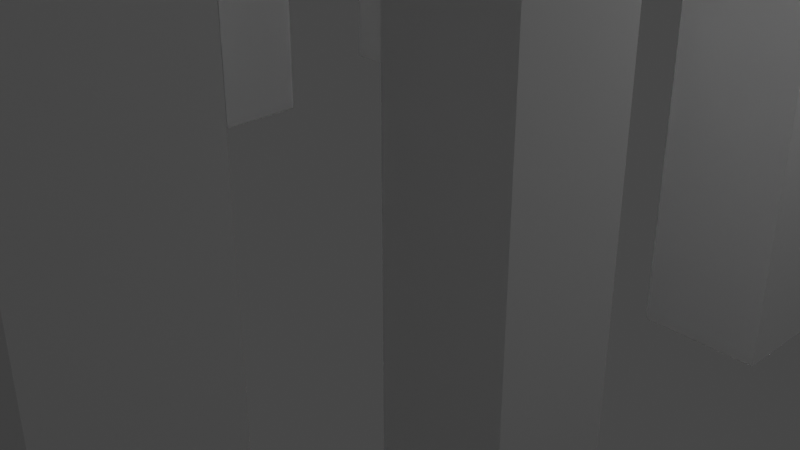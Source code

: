 # Source: Noodlemaster.blend  (saved by Blender 2.91.10; exported with 4.5.12 LTS)
import bpy
from mathutils import Matrix  # noqa: F401  (used for matrix-valued properties, if any)

bpy.ops.wm.read_factory_settings(use_empty=True)
scene = bpy.context.scene
scene.name = 'Scene'

# ---- collections
col_collection = bpy.data.collections.new('Collection'); scene.collection.children.link(col_collection)

# ---- world
world_world = bpy.data.worlds.new('World'); scene.world = world_world
world_world.use_nodes = True; world_world.node_tree.nodes.clear()
_N = world_world.node_tree.nodes; _L = world_world.node_tree.links
n0 = _N.new('ShaderNodeOutputWorld'); n0.name = 'World Output'; n0.location = (300, 300)
n1 = _N.new('ShaderNodeBackground'); n1.name = 'Background'; n1.location = (10, 300)
n1.inputs[0].default_value = (0.05088, 0.05088, 0.05088, 1.0)
_L.new(n1.outputs[0], n0.inputs[0])
n0.is_active_output = True
world_world.color = (0.05088, 0.05088, 0.05088)
world_world.use_sun_shadow = False
world_world.sun_shadow_jitter_overblur = 0.0

# ---- cameras
cam_camera = bpy.data.cameras.new('Camera')
cam_camera.clip_end = 100.0
cam_camera.ortho_scale = 7.314

# ---- lights
light_light = bpy.data.lights.new('Light', 'POINT')
light_light.transmission_factor = 0.0
light_light.energy = 1000.0
light_light.shadow_soft_size = 0.1
light_light.shadow_maximum_resolution = 0.006
light_light.use_absolute_resolution = True

# ---- meshes
me_w_rfel = bpy.data.meshes.new('Würfel')
me_w_rfel.from_pydata([(0.0, -8.0, 0.0), (0.0, -8.0, 7.0), (0.0, 2.0, 0.0), (0.0, 2.0, 7.0), (11.0, -8.0, 0.0), (11.0, -8.0, 7.0), (11.0, 2.0, 0.0), (11.0, 2.0, 7.0)], [], [(0, 1, 3, 2), (2, 3, 7, 6), (6, 7, 5, 4), (4, 5, 1, 0), (2, 6, 4, 0), (7, 3, 1, 5)])
_uv = me_w_rfel.uv_layers.new(name='UV-Map')
_uv.uv.foreach_set('vector', [0.3281, 0.7188, 0.3281, 0.8281, 0.1719, 0.8281, 0.1719, 0.7188, 0.1719, 0.7188, 0.1719, 0.8281, 0.0, 0.8281, 0.0, 0.7188, 0.6562, 0.7188, 0.6562, 0.8281, 0.5, 0.8281, 0.5, 0.7188, 0.5, 0.7188, 0.5, 0.8281, 0.3281, 0.8281, 0.3281, 0.7188, 0.3281, 0.8281, 0.3281, 1.0, 0.4844, 1.0, 0.4844, 0.8281, 0.1719, 1.0, 0.1719, 0.8281, 0.3281, 0.8281, 0.3281, 1.0])
me_w_rfel.use_remesh_fix_poles = True
me_w_rfel.use_remesh_preserve_attributes = False
me_w_rfel.use_mirror_vertex_groups = False
me_w_rfel.update()
me_w_rfel_001 = bpy.data.meshes.new('Würfel.001')
me_w_rfel_001.from_pydata([(2.0, -6.0, 0.0), (2.0, -6.0, 5.0), (2.0, 0.0, 0.0), (2.0, 0.0, 5.0), (8.0, -6.0, 0.0), (8.0, -6.0, 5.0), (8.0, 0.0, 0.0), (8.0, 0.0, 5.0)], [], [(0, 1, 3, 2), (2, 3, 7, 6), (6, 7, 5, 4), (4, 5, 1, 0), (2, 6, 4, 0), (7, 3, 1, 5)])
_uv = me_w_rfel_001.uv_layers.new(name='UV-Map')
_uv.uv.foreach_set('vector', [0.6719, 0.8281, 0.6719, 0.9062, 0.5781, 0.9062, 0.5781, 0.8281, 0.5781, 0.8281, 0.5781, 0.9062, 0.4844, 0.9062, 0.4844, 0.8281, 0.8594, 0.8281, 0.8594, 0.9062, 0.7656, 0.9062, 0.7656, 0.8281, 0.7656, 0.8281, 0.7656, 0.9062, 0.6719, 0.9062, 0.6719, 0.8281, 0.6719, 0.9062, 0.6719, 1.0, 0.7656, 1.0, 0.7656, 0.9062, 0.5781, 1.0, 0.5781, 0.9062, 0.6719, 0.9062, 0.6719, 1.0])
me_w_rfel_001.use_remesh_fix_poles = True
me_w_rfel_001.use_remesh_preserve_attributes = False
me_w_rfel_001.use_mirror_vertex_groups = False
me_w_rfel_001.update()
me_w_rfel_002 = bpy.data.meshes.new('Würfel.002')
me_w_rfel_002.from_pydata([(-4.0, 1.0, 1.0), (-4.0, 1.0, 4.0), (-4.0, 4.0, 1.0), (-4.0, 4.0, 4.0), (1.0, 1.0, 1.0), (1.0, 1.0, 4.0), (1.0, 4.0, 1.0), (1.0, 4.0, 4.0)], [], [(0, 1, 3, 2), (2, 3, 7, 6), (6, 7, 5, 4), (4, 5, 1, 0), (2, 6, 4, 0), (7, 3, 1, 5)])
_uv = me_w_rfel_002.uv_layers.new(name='UV-Map')
_uv.uv.foreach_set('vector', [0.625, 0.5938, 0.625, 0.6406, 0.5781, 0.6406, 0.5781, 0.5938, 0.5781, 0.5938, 0.5781, 0.6406, 0.5, 0.6406, 0.5, 0.5938, 0.75, 0.5938, 0.75, 0.6406, 0.7031, 0.6406, 0.7031, 0.5938, 0.7031, 0.5938, 0.7031, 0.6406, 0.625, 0.6406, 0.625, 0.5938, 0.625, 0.6406, 0.625, 0.7188, 0.6719, 0.7188, 0.6719, 0.6406, 0.5781, 0.7188, 0.5781, 0.6406, 0.625, 0.6406, 0.625, 0.7188])
me_w_rfel_002.use_remesh_fix_poles = True
me_w_rfel_002.use_remesh_preserve_attributes = False
me_w_rfel_002.use_mirror_vertex_groups = False
me_w_rfel_002.update()
me_w_rfel_003 = bpy.data.meshes.new('Würfel.003')
me_w_rfel_003.from_pydata([(-4.0, -1.0, 1.0), (-4.0, -1.0, 4.0), (-4.0, 2.0, 1.0), (-4.0, 2.0, 4.0), (1.0, -1.0, 1.0), (1.0, -1.0, 4.0), (1.0, 2.0, 1.0), (1.0, 2.0, 4.0)], [], [(0, 1, 3, 2), (2, 3, 7, 6), (6, 7, 5, 4), (4, 5, 1, 0), (2, 6, 4, 0), (7, 3, 1, 5)])
_uv = me_w_rfel_003.uv_layers.new(name='UV-Map')
_uv.uv.foreach_set('vector', [0.3125, 0.5938, 0.3125, 0.6406, 0.2656, 0.6406, 0.2656, 0.5938, 0.2656, 0.5938, 0.2656, 0.6406, 0.1875, 0.6406, 0.1875, 0.5938, 0.4375, 0.5938, 0.4375, 0.6406, 0.3906, 0.6406, 0.3906, 0.5938, 0.3906, 0.5938, 0.3906, 0.6406, 0.3125, 0.6406, 0.3125, 0.5938, 0.3125, 0.6406, 0.3125, 0.7188, 0.3594, 0.7188, 0.3594, 0.6406, 0.2656, 0.7188, 0.2656, 0.6406, 0.3125, 0.6406, 0.3125, 0.7188])
me_w_rfel_003.use_remesh_fix_poles = True
me_w_rfel_003.use_remesh_preserve_attributes = False
me_w_rfel_003.use_mirror_vertex_groups = False
me_w_rfel_003.update()
me_w_rfel_004 = bpy.data.meshes.new('Würfel.004')
me_w_rfel_004.from_pydata([(-1.0, -2.0, -3.0), (-1.0, -2.0, 2.0), (-1.0, 2.0, -3.0), (-1.0, 2.0, 2.0), (2.0, -2.0, -3.0), (2.0, -2.0, 2.0), (2.0, 2.0, -3.0), (2.0, 2.0, 2.0)], [], [(0, 1, 3, 2), (2, 3, 7, 6), (6, 7, 5, 4), (4, 5, 1, 0), (2, 6, 4, 0), (7, 3, 1, 5)])
_uv = me_w_rfel_004.uv_layers.new(name='UV-Map')
_uv.uv.foreach_set('vector', [0.1094, 0.3594, 0.1094, 0.4375, 0.04688, 0.4375, 0.04688, 0.3594, 0.04688, 0.3594, 0.04688, 0.4375, 0.0, 0.4375, 0.0, 0.3594, 0.2188, 0.3594, 0.2188, 0.4375, 0.1562, 0.4375, 0.1562, 0.3594, 0.1562, 0.3594, 0.1562, 0.4375, 0.1094, 0.4375, 0.1094, 0.3594, 0.1094, 0.4375, 0.1094, 0.4844, 0.1719, 0.4844, 0.1719, 0.4375, 0.04688, 0.4844, 0.04688, 0.4375, 0.1094, 0.4375, 0.1094, 0.4844])
me_w_rfel_004.use_remesh_fix_poles = True
me_w_rfel_004.use_remesh_preserve_attributes = False
me_w_rfel_004.use_mirror_vertex_groups = False
me_w_rfel_004.update()
me_w_rfel_005 = bpy.data.meshes.new('Würfel.005')
me_w_rfel_005.from_pydata([(-3.0, -1.0, -2.0), (-3.0, -1.0, 5.0), (-3.0, 1.0, -2.0), (-3.0, 1.0, 5.0), (5.0, -1.0, -2.0), (5.0, -1.0, 5.0), (5.0, 1.0, -2.0), (5.0, 1.0, 5.0)], [], [(0, 1, 3, 2), (2, 3, 7, 6), (6, 7, 5, 4), (4, 5, 1, 0), (2, 6, 4, 0), (7, 3, 1, 5)])
_uv = me_w_rfel_005.uv_layers.new(name='UV-Map')
_uv.uv.foreach_set('vector', [0.4688, 0.4531, 0.4688, 0.5625, 0.4375, 0.5625, 0.4375, 0.4531, 0.4375, 0.4531, 0.4375, 0.5625, 0.3125, 0.5625, 0.3125, 0.4531, 0.625, 0.4531, 0.625, 0.5625, 0.5938, 0.5625, 0.5938, 0.4531, 0.5938, 0.4531, 0.5938, 0.5625, 0.4688, 0.5625, 0.4688, 0.4531, 0.4688, 0.5625, 0.4688, 0.6875, 0.5, 0.6875, 0.5, 0.5625, 0.4375, 0.6875, 0.4375, 0.5625, 0.4688, 0.5625, 0.4688, 0.6875])
me_w_rfel_005.use_remesh_fix_poles = True
me_w_rfel_005.use_remesh_preserve_attributes = False
me_w_rfel_005.use_mirror_vertex_groups = False
me_w_rfel_005.update()
me_w_rfel_006 = bpy.data.meshes.new('Würfel.006')
me_w_rfel_006.from_pydata([(-3.0, -1.0, -2.0), (-3.0, -1.0, 5.0), (-3.0, 1.0, -2.0), (-3.0, 1.0, 5.0), (5.0, -1.0, -2.0), (5.0, -1.0, 5.0), (5.0, 1.0, -2.0), (5.0, 1.0, 5.0)], [], [(0, 1, 3, 2), (2, 3, 7, 6), (6, 7, 5, 4), (4, 5, 1, 0), (2, 6, 4, 0), (7, 3, 1, 5)])
_uv = me_w_rfel_006.uv_layers.new(name='UV-Map')
_uv.uv.foreach_set('vector', [0.1562, 0.4844, 0.1562, 0.5938, 0.125, 0.5938, 0.125, 0.4844, 0.125, 0.4844, 0.125, 0.5938, 0.0, 0.5938, 0.0, 0.4844, 0.3125, 0.4844, 0.3125, 0.5938, 0.2812, 0.5938, 0.2812, 0.4844, 0.2812, 0.4844, 0.2812, 0.5938, 0.1562, 0.5938, 0.1562, 0.4844, 0.1562, 0.5938, 0.1562, 0.7188, 0.1875, 0.7188, 0.1875, 0.5938, 0.125, 0.7188, 0.125, 0.5938, 0.1562, 0.5938, 0.1562, 0.7188])
me_w_rfel_006.use_remesh_fix_poles = True
me_w_rfel_006.use_remesh_preserve_attributes = False
me_w_rfel_006.use_mirror_vertex_groups = False
me_w_rfel_006.update()
me_w_rfel_007 = bpy.data.meshes.new('Würfel.007')
me_w_rfel_007.from_pydata([(0.0, 0.0, -2.0), (0.0, 0.0, 1.0), (0.0, 1.0, -2.0), (0.0, 1.0, 1.0), (1.0, 0.0, -2.0), (1.0, 0.0, 1.0), (1.0, 1.0, -2.0), (1.0, 1.0, 1.0)], [], [(0, 1, 3, 2), (2, 3, 7, 6), (6, 7, 5, 4), (4, 5, 1, 0), (2, 6, 4, 0), (7, 3, 1, 5)])
_uv = me_w_rfel_007.uv_layers.new(name='UV-Map')
_uv.uv.foreach_set('vector', [0.09375, 0.2969, 0.09375, 0.3438, 0.07812, 0.3438, 0.07812, 0.2969, 0.07812, 0.2969, 0.07812, 0.3438, 0.0625, 0.3438, 0.0625, 0.2969, 0.125, 0.2969, 0.125, 0.3438, 0.1094, 0.3438, 0.1094, 0.2969, 0.1094, 0.2969, 0.1094, 0.3438, 0.09375, 0.3438, 0.09375, 0.2969, 0.09375, 0.3438, 0.09375, 0.3594, 0.1094, 0.3594, 0.1094, 0.3438, 0.07812, 0.3594, 0.07812, 0.3438, 0.09375, 0.3438, 0.09375, 0.3594])
me_w_rfel_007.use_remesh_fix_poles = True
me_w_rfel_007.use_remesh_preserve_attributes = False
me_w_rfel_007.use_mirror_vertex_groups = False
me_w_rfel_007.update()
me_w_rfel_008 = bpy.data.meshes.new('Würfel.008')
me_w_rfel_008.from_pydata([(0.0, 0.0, -2.0), (0.0, 0.0, 1.0), (0.0, 1.0, -2.0), (0.0, 1.0, 1.0), (1.0, 0.0, -2.0), (1.0, 0.0, 1.0), (1.0, 1.0, -2.0), (1.0, 1.0, 1.0)], [], [(0, 1, 3, 2), (2, 3, 7, 6), (6, 7, 5, 4), (4, 5, 1, 0), (2, 6, 4, 0), (7, 3, 1, 5)])
_uv = me_w_rfel_008.uv_layers.new(name='UV-Map')
_uv.uv.foreach_set('vector', [0.6562, 0.5312, 0.6562, 0.5781, 0.6406, 0.5781, 0.6406, 0.5312, 0.6406, 0.5312, 0.6406, 0.5781, 0.625, 0.5781, 0.625, 0.5312, 0.6875, 0.5312, 0.6875, 0.5781, 0.6719, 0.5781, 0.6719, 0.5312, 0.6719, 0.5312, 0.6719, 0.5781, 0.6562, 0.5781, 0.6562, 0.5312, 0.6562, 0.5781, 0.6562, 0.5938, 0.6719, 0.5938, 0.6719, 0.5781, 0.6406, 0.5938, 0.6406, 0.5781, 0.6562, 0.5781, 0.6562, 0.5938])
me_w_rfel_008.use_remesh_fix_poles = True
me_w_rfel_008.use_remesh_preserve_attributes = False
me_w_rfel_008.use_mirror_vertex_groups = False
me_w_rfel_008.update()
me_w_rfel_009 = bpy.data.meshes.new('Würfel.009')
me_w_rfel_009.from_pydata([(0.0, 0.0, -2.0), (0.0, 0.0, 1.0), (0.0, 1.0, -2.0), (0.0, 1.0, 1.0), (1.0, 0.0, -2.0), (1.0, 0.0, 1.0), (1.0, 1.0, -2.0), (1.0, 1.0, 1.0)], [], [(0, 1, 3, 2), (2, 3, 7, 6), (6, 7, 5, 4), (4, 5, 1, 0), (2, 6, 4, 0), (7, 3, 1, 5)])
_uv = me_w_rfel_009.uv_layers.new(name='UV-Map')
_uv.uv.foreach_set('vector', [0.5312, 0.6562, 0.5312, 0.7031, 0.5156, 0.7031, 0.5156, 0.6562, 0.5156, 0.6562, 0.5156, 0.7031, 0.5, 0.7031, 0.5, 0.6562, 0.5625, 0.6562, 0.5625, 0.7031, 0.5469, 0.7031, 0.5469, 0.6562, 0.5469, 0.6562, 0.5469, 0.7031, 0.5312, 0.7031, 0.5312, 0.6562, 0.5312, 0.7031, 0.5312, 0.7188, 0.5469, 0.7188, 0.5469, 0.7031, 0.5156, 0.7188, 0.5156, 0.7031, 0.5312, 0.7031, 0.5312, 0.7188])
me_w_rfel_009.use_remesh_fix_poles = True
me_w_rfel_009.use_remesh_preserve_attributes = False
me_w_rfel_009.use_mirror_vertex_groups = False
me_w_rfel_009.update()
me_w_rfel_010 = bpy.data.meshes.new('Würfel.010')
me_w_rfel_010.from_pydata([(0.0, 0.0, -2.0), (0.0, 0.0, 1.0), (0.0, 1.0, -2.0), (0.0, 1.0, 1.0), (1.0, 0.0, -2.0), (1.0, 0.0, 1.0), (1.0, 1.0, -2.0), (1.0, 1.0, 1.0)], [], [(0, 1, 3, 2), (2, 3, 7, 6), (6, 7, 5, 4), (4, 5, 1, 0), (2, 6, 4, 0), (7, 3, 1, 5)])
_uv = me_w_rfel_010.uv_layers.new(name='UV-Map')
_uv.uv.foreach_set('vector', [0.5156, 0.9375, 0.5156, 0.9844, 0.5, 0.9844, 0.5, 0.9375, 0.5, 0.9375, 0.5, 0.9844, 0.4844, 0.9844, 0.4844, 0.9375, 0.5469, 0.9375, 0.5469, 0.9844, 0.5312, 0.9844, 0.5312, 0.9375, 0.5312, 0.9375, 0.5312, 0.9844, 0.5156, 0.9844, 0.5156, 0.9375, 0.5156, 0.9844, 0.5156, 1.0, 0.5312, 1.0, 0.5312, 0.9844, 0.5, 1.0, 0.5, 0.9844, 0.5156, 0.9844, 0.5156, 1.0])
me_w_rfel_010.use_remesh_fix_poles = True
me_w_rfel_010.use_remesh_preserve_attributes = False
me_w_rfel_010.use_mirror_vertex_groups = False
me_w_rfel_010.update()
me_w_rfel_011 = bpy.data.meshes.new('Würfel.011')
me_w_rfel_011.from_pydata([(0.0, 0.0, -2.0), (0.0, 0.0, 1.0), (0.0, 1.0, -2.0), (0.0, 1.0, 1.0), (1.0, 0.0, -2.0), (1.0, 0.0, 1.0), (1.0, 1.0, -2.0), (1.0, 1.0, 1.0)], [], [(0, 1, 3, 2), (2, 3, 7, 6), (6, 7, 5, 4), (4, 5, 1, 0), (2, 6, 4, 0), (7, 3, 1, 5)])
_uv = me_w_rfel_011.uv_layers.new(name='UV-Map')
_uv.uv.foreach_set('vector', [0.3906, 0.6562, 0.3906, 0.7031, 0.375, 0.7031, 0.375, 0.6562, 0.375, 0.6562, 0.375, 0.7031, 0.3594, 0.7031, 0.3594, 0.6562, 0.4219, 0.6562, 0.4219, 0.7031, 0.4062, 0.7031, 0.4062, 0.6562, 0.4062, 0.6562, 0.4062, 0.7031, 0.3906, 0.7031, 0.3906, 0.6562, 0.3906, 0.7031, 0.3906, 0.7188, 0.4062, 0.7188, 0.4062, 0.7031, 0.375, 0.7188, 0.375, 0.7031, 0.3906, 0.7031, 0.3906, 0.7188])
me_w_rfel_011.use_remesh_fix_poles = True
me_w_rfel_011.use_remesh_preserve_attributes = False
me_w_rfel_011.use_mirror_vertex_groups = False
me_w_rfel_011.update()
me_w_rfel_012 = bpy.data.meshes.new('Würfel.012')
me_w_rfel_012.from_pydata([(0.0, 0.0, -2.0), (0.0, 0.0, 1.0), (0.0, 1.0, -2.0), (0.0, 1.0, 1.0), (1.0, 0.0, -2.0), (1.0, 0.0, 1.0), (1.0, 1.0, -2.0), (1.0, 1.0, 1.0)], [], [(0, 1, 3, 2), (2, 3, 7, 6), (6, 7, 5, 4), (4, 5, 1, 0), (2, 6, 4, 0), (7, 3, 1, 5)])
_uv = me_w_rfel_012.uv_layers.new(name='UV-Map')
_uv.uv.foreach_set('vector', [0.2188, 0.6562, 0.2188, 0.7031, 0.2031, 0.7031, 0.2031, 0.6562, 0.2031, 0.6562, 0.2031, 0.7031, 0.1875, 0.7031, 0.1875, 0.6562, 0.25, 0.6562, 0.25, 0.7031, 0.2344, 0.7031, 0.2344, 0.6562, 0.2344, 0.6562, 0.2344, 0.7031, 0.2188, 0.7031, 0.2188, 0.6562, 0.2188, 0.7031, 0.2188, 0.7188, 0.2344, 0.7188, 0.2344, 0.7031, 0.2031, 0.7188, 0.2031, 0.7031, 0.2188, 0.7031, 0.2188, 0.7188])
me_w_rfel_012.use_remesh_fix_poles = True
me_w_rfel_012.use_remesh_preserve_attributes = False
me_w_rfel_012.use_mirror_vertex_groups = False
me_w_rfel_012.update()
me_w_rfel_013 = bpy.data.meshes.new('Würfel.013')
me_w_rfel_013.from_pydata([(0.0, 0.0, -2.0), (0.0, 0.0, 1.0), (0.0, 1.0, -2.0), (0.0, 1.0, 1.0), (1.0, 0.0, -2.0), (1.0, 0.0, 1.0), (1.0, 1.0, -2.0), (1.0, 1.0, 1.0)], [], [(0, 1, 3, 2), (2, 3, 7, 6), (6, 7, 5, 4), (4, 5, 1, 0), (2, 6, 4, 0), (7, 3, 1, 5)])
_uv = me_w_rfel_013.uv_layers.new(name='UV-Map')
_uv.uv.foreach_set('vector', [0.09375, 0.8281, 0.09375, 0.875, 0.07812, 0.875, 0.07812, 0.8281, 0.07812, 0.8281, 0.07812, 0.875, 0.0625, 0.875, 0.0625, 0.8281, 0.125, 0.8281, 0.125, 0.875, 0.1094, 0.875, 0.1094, 0.8281, 0.1094, 0.8281, 0.1094, 0.875, 0.09375, 0.875, 0.09375, 0.8281, 0.09375, 0.875, 0.09375, 0.8906, 0.1094, 0.8906, 0.1094, 0.875, 0.07812, 0.8906, 0.07812, 0.875, 0.09375, 0.875, 0.09375, 0.8906])
me_w_rfel_013.use_remesh_fix_poles = True
me_w_rfel_013.use_remesh_preserve_attributes = False
me_w_rfel_013.use_mirror_vertex_groups = False
me_w_rfel_013.update()
me_w_rfel_014 = bpy.data.meshes.new('Würfel.014')
me_w_rfel_014.from_pydata([(0.0, 0.0, -2.0), (0.0, 0.0, 1.0), (0.0, 1.0, -2.0), (0.0, 1.0, 1.0), (1.0, 0.0, -2.0), (1.0, 0.0, 1.0), (1.0, 1.0, -2.0), (1.0, 1.0, 1.0)], [], [(0, 1, 3, 2), (2, 3, 7, 6), (6, 7, 5, 4), (4, 5, 1, 0), (2, 6, 4, 0), (7, 3, 1, 5)])
_uv = me_w_rfel_014.uv_layers.new(name='UV-Map')
_uv.uv.foreach_set('vector', [0.03125, 0.8281, 0.03125, 0.875, 0.01562, 0.875, 0.01562, 0.8281, 0.01562, 0.8281, 0.01562, 0.875, 0.0, 0.875, 0.0, 0.8281, 0.0625, 0.8281, 0.0625, 0.875, 0.04688, 0.875, 0.04688, 0.8281, 0.04688, 0.8281, 0.04688, 0.875, 0.03125, 0.875, 0.03125, 0.8281, 0.03125, 0.875, 0.03125, 0.8906, 0.04688, 0.8906, 0.04688, 0.875, 0.01562, 0.8906, 0.01562, 0.875, 0.03125, 0.875, 0.03125, 0.8906])
me_w_rfel_014.use_remesh_fix_poles = True
me_w_rfel_014.use_remesh_preserve_attributes = False
me_w_rfel_014.use_mirror_vertex_groups = False
me_w_rfel_014.update()
me_w_rfel_015 = bpy.data.meshes.new('Würfel.015')
me_w_rfel_015.from_pydata([(0.0, -1.0, 0.0), (0.0, -1.0, 5.0), (0.0, 1.0, 0.0), (0.0, 1.0, 5.0), (2.0, -1.0, 0.0), (2.0, -1.0, 5.0), (2.0, 1.0, 0.0), (2.0, 1.0, 5.0)], [], [(0, 1, 3, 2), (2, 3, 7, 6), (6, 7, 5, 4), (4, 5, 1, 0), (2, 6, 4, 0), (7, 3, 1, 5)])
_uv = me_w_rfel_015.uv_layers.new(name='UV-Map')
_uv.uv.foreach_set('vector', [0.0625, 0.6094, 0.0625, 0.6875, 0.03125, 0.6875, 0.03125, 0.6094, 0.03125, 0.6094, 0.03125, 0.6875, 0.0, 0.6875, 0.0, 0.6094, 0.125, 0.6094, 0.125, 0.6875, 0.09375, 0.6875, 0.09375, 0.6094, 0.09375, 0.6094, 0.09375, 0.6875, 0.0625, 0.6875, 0.0625, 0.6094, 0.0625, 0.6875, 0.0625, 0.7188, 0.09375, 0.7188, 0.09375, 0.6875, 0.03125, 0.7188, 0.03125, 0.6875, 0.0625, 0.6875, 0.0625, 0.7188])
me_w_rfel_015.use_remesh_fix_poles = True
me_w_rfel_015.use_remesh_preserve_attributes = False
me_w_rfel_015.use_mirror_vertex_groups = False
me_w_rfel_015.update()
me_w_rfel_016 = bpy.data.meshes.new('Würfel.016')
me_w_rfel_016.from_pydata([(0.0, -1.0, 0.0), (0.0, -1.0, 5.0), (0.0, 1.0, 0.0), (0.0, 1.0, 5.0), (2.0, -1.0, 0.0), (2.0, -1.0, 5.0), (2.0, 1.0, 0.0), (2.0, 1.0, 5.0)], [], [(0, 1, 3, 2), (2, 3, 7, 6), (6, 7, 5, 4), (4, 5, 1, 0), (2, 6, 4, 0), (7, 3, 1, 5)])
_uv = me_w_rfel_016.uv_layers.new(name='UV-Map')
_uv.uv.foreach_set('vector', [0.0625, 0.8906, 0.0625, 0.9688, 0.03125, 0.9688, 0.03125, 0.8906, 0.03125, 0.8906, 0.03125, 0.9688, 0.0, 0.9688, 0.0, 0.8906, 0.125, 0.8906, 0.125, 0.9688, 0.09375, 0.9688, 0.09375, 0.8906, 0.09375, 0.8906, 0.09375, 0.9688, 0.0625, 0.9688, 0.0625, 0.8906, 0.0625, 0.9688, 0.0625, 1.0, 0.09375, 1.0, 0.09375, 0.9688, 0.03125, 1.0, 0.03125, 0.9688, 0.0625, 0.9688, 0.0625, 1.0])
me_w_rfel_016.use_remesh_fix_poles = True
me_w_rfel_016.use_remesh_preserve_attributes = False
me_w_rfel_016.use_mirror_vertex_groups = False
me_w_rfel_016.update()
me_w_rfel_017 = bpy.data.meshes.new('Würfel.017')
me_w_rfel_017.from_pydata([(-1.0, -1.0, 0.0), (-1.0, -1.0, 2.0), (-1.0, 1.0, 0.0), (-1.0, 1.0, 2.0), (3.0, -1.0, 0.0), (3.0, -1.0, 2.0), (3.0, 1.0, 0.0), (3.0, 1.0, 2.0)], [], [(0, 1, 3, 2), (2, 3, 7, 6), (6, 7, 5, 4), (4, 5, 1, 0), (2, 6, 4, 0), (7, 3, 1, 5)])
_uv = me_w_rfel_017.uv_layers.new(name='UV-Map')
_uv.uv.foreach_set('vector', [0.75, 0.25, 0.75, 0.2812, 0.7188, 0.2812, 0.7188, 0.25, 0.7188, 0.25, 0.7188, 0.2812, 0.6562, 0.2812, 0.6562, 0.25, 0.8438, 0.25, 0.8438, 0.2812, 0.8125, 0.2812, 0.8125, 0.25, 0.8125, 0.25, 0.8125, 0.2812, 0.75, 0.2812, 0.75, 0.25, 0.75, 0.2812, 0.75, 0.3438, 0.7812, 0.3438, 0.7812, 0.2812, 0.7188, 0.3438, 0.7188, 0.2812, 0.75, 0.2812, 0.75, 0.3438])
me_w_rfel_017.use_remesh_fix_poles = True
me_w_rfel_017.use_remesh_preserve_attributes = False
me_w_rfel_017.use_mirror_vertex_groups = False
me_w_rfel_017.update()
me_w_rfel_018 = bpy.data.meshes.new('Würfel.018')
me_w_rfel_018.from_pydata([(-1.0, -1.0, 0.0), (-1.0, -1.0, 2.0), (-1.0, 1.0, 0.0), (-1.0, 1.0, 2.0), (3.0, -1.0, 0.0), (3.0, -1.0, 2.0), (3.0, 1.0, 0.0), (3.0, 1.0, 2.0)], [], [(0, 1, 3, 2), (2, 3, 7, 6), (6, 7, 5, 4), (4, 5, 1, 0), (2, 6, 4, 0), (7, 3, 1, 5)])
_uv = me_w_rfel_018.uv_layers.new(name='UV-Map')
_uv.uv.foreach_set('vector', [0.6875, 0.4219, 0.6875, 0.4531, 0.6562, 0.4531, 0.6562, 0.4219, 0.6562, 0.4219, 0.6562, 0.4531, 0.5938, 0.4531, 0.5938, 0.4219, 0.7812, 0.4219, 0.7812, 0.4531, 0.75, 0.4531, 0.75, 0.4219, 0.75, 0.4219, 0.75, 0.4531, 0.6875, 0.4531, 0.6875, 0.4219, 0.6875, 0.4531, 0.6875, 0.5156, 0.7188, 0.5156, 0.7188, 0.4531, 0.6562, 0.5156, 0.6562, 0.4531, 0.6875, 0.4531, 0.6875, 0.5156])
me_w_rfel_018.use_remesh_fix_poles = True
me_w_rfel_018.use_remesh_preserve_attributes = False
me_w_rfel_018.use_mirror_vertex_groups = False
me_w_rfel_018.update()
me_w_rfel_019 = bpy.data.meshes.new('Würfel.019')
me_w_rfel_019.from_pydata([(0.0, 0.0, -12.0), (0.0, 0.0, 1.0), (0.0, 1.0, -12.0), (0.0, 1.0, 1.0), (1.0, 0.0, -12.0), (1.0, 0.0, 1.0), (1.0, 1.0, -12.0), (1.0, 1.0, 1.0)], [], [(0, 1, 3, 2), (2, 3, 7, 6), (6, 7, 5, 4), (4, 5, 1, 0), (2, 6, 4, 0), (7, 3, 1, 5)])
_uv = me_w_rfel_019.uv_layers.new(name='UV-Map')
_uv.uv.foreach_set('vector', [0.03125, 0.1406, 0.03125, 0.3438, 0.01562, 0.3438, 0.01562, 0.1406, 0.01562, 0.1406, 0.01562, 0.3438, 0.0, 0.3438, 0.0, 0.1406, 0.0625, 0.1406, 0.0625, 0.3438, 0.04688, 0.3438, 0.04688, 0.1406, 0.04688, 0.1406, 0.04688, 0.3438, 0.03125, 0.3438, 0.03125, 0.1406, 0.03125, 0.3438, 0.03125, 0.3594, 0.04688, 0.3594, 0.04688, 0.3438, 0.01562, 0.3594, 0.01562, 0.3438, 0.03125, 0.3438, 0.03125, 0.3594])
me_w_rfel_019.use_remesh_fix_poles = True
me_w_rfel_019.use_remesh_preserve_attributes = False
me_w_rfel_019.use_mirror_vertex_groups = False
me_w_rfel_019.update()
me_w_rfel_020 = bpy.data.meshes.new('Würfel.020')
me_w_rfel_020.from_pydata([(0.0, 0.0, -12.0), (0.0, 0.0, 1.0), (0.0, 1.0, -12.0), (0.0, 1.0, 1.0), (1.0, 0.0, -12.0), (1.0, 0.0, 1.0), (1.0, 1.0, -12.0), (1.0, 1.0, 1.0)], [], [(0, 1, 3, 2), (2, 3, 7, 6), (6, 7, 5, 4), (4, 5, 1, 0), (2, 6, 4, 0), (7, 3, 1, 5)])
_uv = me_w_rfel_020.uv_layers.new(name='UV-Map')
_uv.uv.foreach_set('vector', [0.625, 0.1875, 0.625, 0.3906, 0.6094, 0.3906, 0.6094, 0.1875, 0.6094, 0.1875, 0.6094, 0.3906, 0.5938, 0.3906, 0.5938, 0.1875, 0.6562, 0.1875, 0.6562, 0.3906, 0.6406, 0.3906, 0.6406, 0.1875, 0.6406, 0.1875, 0.6406, 0.3906, 0.625, 0.3906, 0.625, 0.1875, 0.625, 0.3906, 0.625, 0.4062, 0.6406, 0.4062, 0.6406, 0.3906, 0.6094, 0.4062, 0.6094, 0.3906, 0.625, 0.3906, 0.625, 0.4062])
me_w_rfel_020.use_remesh_fix_poles = True
me_w_rfel_020.use_remesh_preserve_attributes = False
me_w_rfel_020.use_mirror_vertex_groups = False
me_w_rfel_020.update()
me_w_rfel_021 = bpy.data.meshes.new('Würfel.021')
me_w_rfel_021.from_pydata([(0.0, 0.0, -12.0), (0.0, 0.0, 1.0), (0.0, 1.0, -12.0), (0.0, 1.0, 1.0), (1.0, 0.0, -12.0), (1.0, 0.0, 1.0), (1.0, 1.0, -12.0), (1.0, 1.0, 1.0)], [], [(0, 1, 3, 2), (2, 3, 7, 6), (6, 7, 5, 4), (4, 5, 1, 0), (2, 6, 4, 0), (7, 3, 1, 5)])
_uv = me_w_rfel_021.uv_layers.new(name='UV-Map')
_uv.uv.foreach_set('vector', [0.5625, 0.2344, 0.5625, 0.4375, 0.5469, 0.4375, 0.5469, 0.2344, 0.5469, 0.2344, 0.5469, 0.4375, 0.5312, 0.4375, 0.5312, 0.2344, 0.5938, 0.2344, 0.5938, 0.4375, 0.5781, 0.4375, 0.5781, 0.2344, 0.5781, 0.2344, 0.5781, 0.4375, 0.5625, 0.4375, 0.5625, 0.2344, 0.5625, 0.4375, 0.5625, 0.4531, 0.5781, 0.4531, 0.5781, 0.4375, 0.5469, 0.4531, 0.5469, 0.4375, 0.5625, 0.4375, 0.5625, 0.4531])
me_w_rfel_021.use_remesh_fix_poles = True
me_w_rfel_021.use_remesh_preserve_attributes = False
me_w_rfel_021.use_mirror_vertex_groups = False
me_w_rfel_021.update()
me_w_rfel_022 = bpy.data.meshes.new('Würfel.022')
me_w_rfel_022.from_pydata([(0.0, 0.0, -12.0), (0.0, 0.0, 1.0), (0.0, 1.0, -12.0), (0.0, 1.0, 1.0), (1.0, 0.0, -12.0), (1.0, 0.0, 1.0), (1.0, 1.0, -12.0), (1.0, 1.0, 1.0)], [], [(0, 1, 3, 2), (2, 3, 7, 6), (6, 7, 5, 4), (4, 5, 1, 0), (2, 6, 4, 0), (7, 3, 1, 5)])
_uv = me_w_rfel_022.uv_layers.new(name='UV-Map')
_uv.uv.foreach_set('vector', [0.5, 0.2344, 0.5, 0.4375, 0.4844, 0.4375, 0.4844, 0.2344, 0.4844, 0.2344, 0.4844, 0.4375, 0.4688, 0.4375, 0.4688, 0.2344, 0.5312, 0.2344, 0.5312, 0.4375, 0.5156, 0.4375, 0.5156, 0.2344, 0.5156, 0.2344, 0.5156, 0.4375, 0.5, 0.4375, 0.5, 0.2344, 0.5, 0.4375, 0.5, 0.4531, 0.5156, 0.4531, 0.5156, 0.4375, 0.4844, 0.4531, 0.4844, 0.4375, 0.5, 0.4375, 0.5, 0.4531])
me_w_rfel_022.use_remesh_fix_poles = True
me_w_rfel_022.use_remesh_preserve_attributes = False
me_w_rfel_022.use_mirror_vertex_groups = False
me_w_rfel_022.update()
me_w_rfel_023 = bpy.data.meshes.new('Würfel.023')
me_w_rfel_023.from_pydata([(0.0, 0.0, -12.0), (0.0, 0.0, 1.0), (0.0, 1.0, -12.0), (0.0, 1.0, 1.0), (1.0, 0.0, -12.0), (1.0, 0.0, 1.0), (1.0, 1.0, -12.0), (1.0, 1.0, 1.0)], [], [(0, 1, 3, 2), (2, 3, 7, 6), (6, 7, 5, 4), (4, 5, 1, 0), (2, 6, 4, 0), (7, 3, 1, 5)])
_uv = me_w_rfel_023.uv_layers.new(name='UV-Map')
_uv.uv.foreach_set('vector', [0.4375, 0.2344, 0.4375, 0.4375, 0.4219, 0.4375, 0.4219, 0.2344, 0.4219, 0.2344, 0.4219, 0.4375, 0.4062, 0.4375, 0.4062, 0.2344, 0.4688, 0.2344, 0.4688, 0.4375, 0.4531, 0.4375, 0.4531, 0.2344, 0.4531, 0.2344, 0.4531, 0.4375, 0.4375, 0.4375, 0.4375, 0.2344, 0.4375, 0.4375, 0.4375, 0.4531, 0.4531, 0.4531, 0.4531, 0.4375, 0.4219, 0.4531, 0.4219, 0.4375, 0.4375, 0.4375, 0.4375, 0.4531])
me_w_rfel_023.use_remesh_fix_poles = True
me_w_rfel_023.use_remesh_preserve_attributes = False
me_w_rfel_023.use_mirror_vertex_groups = False
me_w_rfel_023.update()
me_w_rfel_024 = bpy.data.meshes.new('Würfel.024')
me_w_rfel_024.from_pydata([(0.0, 0.0, -12.0), (0.0, 0.0, 1.0), (0.0, 1.0, -12.0), (0.0, 1.0, 1.0), (1.0, 0.0, -12.0), (1.0, 0.0, 1.0), (1.0, 1.0, -12.0), (1.0, 1.0, 1.0)], [], [(0, 1, 3, 2), (2, 3, 7, 6), (6, 7, 5, 4), (4, 5, 1, 0), (2, 6, 4, 0), (7, 3, 1, 5)])
_uv = me_w_rfel_024.uv_layers.new(name='UV-Map')
_uv.uv.foreach_set('vector', [0.375, 0.2344, 0.375, 0.4375, 0.3594, 0.4375, 0.3594, 0.2344, 0.3594, 0.2344, 0.3594, 0.4375, 0.3438, 0.4375, 0.3438, 0.2344, 0.4062, 0.2344, 0.4062, 0.4375, 0.3906, 0.4375, 0.3906, 0.2344, 0.3906, 0.2344, 0.3906, 0.4375, 0.375, 0.4375, 0.375, 0.2344, 0.375, 0.4375, 0.375, 0.4531, 0.3906, 0.4531, 0.3906, 0.4375, 0.3594, 0.4531, 0.3594, 0.4375, 0.375, 0.4375, 0.375, 0.4531])
me_w_rfel_024.use_remesh_fix_poles = True
me_w_rfel_024.use_remesh_preserve_attributes = False
me_w_rfel_024.use_mirror_vertex_groups = False
me_w_rfel_024.update()
me_w_rfel_025 = bpy.data.meshes.new('Würfel.025')
me_w_rfel_025.from_pydata([(0.0, 0.0, -12.0), (0.0, 0.0, 1.0), (0.0, 1.0, -12.0), (0.0, 1.0, 1.0), (1.0, 0.0, -12.0), (1.0, 0.0, 1.0), (1.0, 1.0, -12.0), (1.0, 1.0, 1.0)], [], [(0, 1, 3, 2), (2, 3, 7, 6), (6, 7, 5, 4), (4, 5, 1, 0), (2, 6, 4, 0), (7, 3, 1, 5)])
_uv = me_w_rfel_025.uv_layers.new(name='UV-Map')
_uv.uv.foreach_set('vector', [0.3125, 0.2344, 0.3125, 0.4375, 0.2969, 0.4375, 0.2969, 0.2344, 0.2969, 0.2344, 0.2969, 0.4375, 0.2812, 0.4375, 0.2812, 0.2344, 0.3438, 0.2344, 0.3438, 0.4375, 0.3281, 0.4375, 0.3281, 0.2344, 0.3281, 0.2344, 0.3281, 0.4375, 0.3125, 0.4375, 0.3125, 0.2344, 0.3125, 0.4375, 0.3125, 0.4531, 0.3281, 0.4531, 0.3281, 0.4375, 0.2969, 0.4531, 0.2969, 0.4375, 0.3125, 0.4375, 0.3125, 0.4531])
me_w_rfel_025.use_remesh_fix_poles = True
me_w_rfel_025.use_remesh_preserve_attributes = False
me_w_rfel_025.use_mirror_vertex_groups = False
me_w_rfel_025.update()
me_w_rfel_026 = bpy.data.meshes.new('Würfel.026')
me_w_rfel_026.from_pydata([(0.0, 0.0, -12.0), (0.0, 0.0, 1.0), (0.0, 1.0, -12.0), (0.0, 1.0, 1.0), (1.0, 0.0, -12.0), (1.0, 0.0, 1.0), (1.0, 1.0, -12.0), (1.0, 1.0, 1.0)], [], [(0, 1, 3, 2), (2, 3, 7, 6), (6, 7, 5, 4), (4, 5, 1, 0), (2, 6, 4, 0), (7, 3, 1, 5)])
_uv = me_w_rfel_026.uv_layers.new(name='UV-Map')
_uv.uv.foreach_set('vector', [0.25, 0.2656, 0.25, 0.4688, 0.2344, 0.4688, 0.2344, 0.2656, 0.2344, 0.2656, 0.2344, 0.4688, 0.2188, 0.4688, 0.2188, 0.2656, 0.2812, 0.2656, 0.2812, 0.4688, 0.2656, 0.4688, 0.2656, 0.2656, 0.2656, 0.2656, 0.2656, 0.4688, 0.25, 0.4688, 0.25, 0.2656, 0.25, 0.4688, 0.25, 0.4844, 0.2656, 0.4844, 0.2656, 0.4688, 0.2344, 0.4844, 0.2344, 0.4688, 0.25, 0.4688, 0.25, 0.4844])
me_w_rfel_026.use_remesh_fix_poles = True
me_w_rfel_026.use_remesh_preserve_attributes = False
me_w_rfel_026.use_mirror_vertex_groups = False
me_w_rfel_026.update()

# ---- objects
ob_cube_001 = bpy.data.objects.new('cube.001', me_w_rfel)
ob_cube_002 = bpy.data.objects.new('cube.002', me_w_rfel_001)
ob_cube_003 = bpy.data.objects.new('cube.003', me_w_rfel_002)
ob_cube_004 = bpy.data.objects.new('cube.004', me_w_rfel_003)
ob_cube_005 = bpy.data.objects.new('cube.005', me_w_rfel_004)
ob_cube_006 = bpy.data.objects.new('cube.006', me_w_rfel_005)
ob_cube_007 = bpy.data.objects.new('cube.007', me_w_rfel_006)
ob_cube_008 = bpy.data.objects.new('cube.008', me_w_rfel_007)
ob_cube_009 = bpy.data.objects.new('cube.009', me_w_rfel_008)
ob_cube_010 = bpy.data.objects.new('cube.010', me_w_rfel_009)
ob_cube_011 = bpy.data.objects.new('cube.011', me_w_rfel_010)
ob_cube_012 = bpy.data.objects.new('cube.012', me_w_rfel_011)
ob_cube_013 = bpy.data.objects.new('cube.013', me_w_rfel_012)
ob_cube_014 = bpy.data.objects.new('cube.014', me_w_rfel_013)
ob_cube_015 = bpy.data.objects.new('cube.015', me_w_rfel_014)
ob_cube_016 = bpy.data.objects.new('cube.016', me_w_rfel_015)
ob_cube_017 = bpy.data.objects.new('cube.017', me_w_rfel_016)
ob_cube_018 = bpy.data.objects.new('cube.018', me_w_rfel_017)
ob_cube_019 = bpy.data.objects.new('cube.019', me_w_rfel_018)
ob_cube_020 = bpy.data.objects.new('cube.020', me_w_rfel_019)
ob_cube_021 = bpy.data.objects.new('cube.021', me_w_rfel_020)
ob_cube_022 = bpy.data.objects.new('cube.022', me_w_rfel_021)
ob_cube_023 = bpy.data.objects.new('cube.023', me_w_rfel_022)
ob_cube_024 = bpy.data.objects.new('cube.024', me_w_rfel_023)
ob_cube_025 = bpy.data.objects.new('cube.025', me_w_rfel_024)
ob_cube_026 = bpy.data.objects.new('cube.026', me_w_rfel_025)
ob_cube = bpy.data.objects.new('cube', me_w_rfel_026)
ob_light = bpy.data.objects.new('Light', light_light)
ob_camera = bpy.data.objects.new('Camera', cam_camera)

# ---- transforms, parenting, visibility, modifiers, constraints
ob_cube_001.location = (2.931, 5.082, 11.09)
ob_cube_001.rotation_euler = (0.0, -0.0, -1.568)
ob_cube_001.lineart.crease_threshold = 0.0
ob_cube_002.location = (2.946, -0.918, 11.09)
ob_cube_002.rotation_euler = (0.0, -0.0, -1.568)
ob_cube_002.lineart.crease_threshold = 0.0
ob_cube_003.location = (-0.06613, 4.075, 12.09)
ob_cube_003.rotation_euler = (0.0, -0.0, -1.568)
ob_cube_003.lineart.crease_threshold = 0.0
ob_cube_004.location = (-3.066, 4.067, 12.09)
ob_cube_004.rotation_euler = (0.0, -0.0, -1.568)
ob_cube_004.lineart.crease_threshold = 0.0
ob_cube_005.location = (-0.06365, 3.075, 11.09)
ob_cube_005.rotation_euler = (0.0, -0.0, -1.568)
ob_cube_005.lineart.crease_threshold = 0.0
ob_cube_006.location = (-1.049, -3.473, 9.044)
ob_cube_006.rotation_euler = (-0.0006342, -0.25, -1.568)
ob_cube_006.lineart.crease_threshold = 0.0
ob_cube_007.location = (0.9512, -3.468, 9.043)
ob_cube_007.rotation_euler = (-0.0006342, -0.25, -1.568)
ob_cube_007.lineart.crease_threshold = 0.0
ob_cube_008.location = (-1.051, -3.451, 6.859)
ob_cube_008.rotation_euler = (-0.0006342, -0.25, -1.568)
ob_cube_008.lineart.crease_threshold = 0.0
ob_cube_009.location = (-1.056, -1.513, 6.364)
ob_cube_009.rotation_euler = (-0.0006342, -0.25, -1.568)
ob_cube_009.lineart.crease_threshold = 0.0
ob_cube_010.location = (-1.046, -5.389, 7.354)
ob_cube_010.rotation_euler = (-0.0006342, -0.25, -1.568)
ob_cube_010.lineart.crease_threshold = 0.0
ob_cube_011.location = (-1.041, -7.327, 7.849)
ob_cube_011.rotation_euler = (-0.0006342, -0.25, -1.568)
ob_cube_011.lineart.crease_threshold = 0.0
ob_cube_012.location = (-0.0413, -7.324, 7.848)
ob_cube_012.rotation_euler = (-0.0006342, -0.25, -1.568)
ob_cube_012.lineart.crease_threshold = 0.0
ob_cube_013.location = (-0.04627, -5.386, 7.353)
ob_cube_013.rotation_euler = (-0.0006342, -0.25, -1.568)
ob_cube_013.lineart.crease_threshold = 0.0
ob_cube_014.location = (-0.05123, -3.449, 6.858)
ob_cube_014.rotation_euler = (-0.0006342, -0.25, -1.568)
ob_cube_014.lineart.crease_threshold = 0.0
ob_cube_015.location = (-0.0562, -1.511, 6.364)
ob_cube_015.rotation_euler = (-0.0006342, -0.25, -1.568)
ob_cube_015.lineart.crease_threshold = 0.0
ob_cube_016.location = (-3.064, 3.067, 16.09)
ob_cube_016.rotation_euler = (0.0, -0.0, -1.568)
ob_cube_016.lineart.crease_threshold = 0.0
ob_cube_017.location = (2.936, 3.082, 16.09)
ob_cube_017.rotation_euler = (0.0, -0.0, -1.568)
ob_cube_017.lineart.crease_threshold = 0.0
ob_cube_018.location = (2.936, 3.082, 20.09)
ob_cube_018.rotation_euler = (0.0, -0.0, -1.568)
ob_cube_018.scale = (1.124, 1.124, 1.124)
ob_cube_018.lineart.crease_threshold = 0.0
ob_cube_019.location = (-3.135, 3.067, 20.09)
ob_cube_019.rotation_euler = (0.0, -0.0, -1.568)
ob_cube_019.scale = (1.107, 1.107, 1.107)
ob_cube_019.lineart.crease_threshold = 0.0
ob_cube_020.location = (-4.051, -1.935, 12.09)
ob_cube_020.rotation_euler = (0.0, -0.0, -1.568)
ob_cube_020.lineart.crease_threshold = 0.0
ob_cube_021.location = (-4.044, -4.665, 12.09)
ob_cube_021.rotation_euler = (0.0, -0.0, -1.568)
ob_cube_021.lineart.crease_threshold = 0.0
ob_cube_022.location = (-4.059, 1.065, 12.09)
ob_cube_022.rotation_euler = (0.0, -0.0, -1.568)
ob_cube_022.lineart.crease_threshold = 0.0
ob_cube_023.location = (-4.066, 4.065, 12.09)
ob_cube_023.rotation_euler = (0.0, -0.0, -1.568)
ob_cube_023.lineart.crease_threshold = 0.0
ob_cube_024.location = (2.934, 4.082, 12.09)
ob_cube_024.rotation_euler = (0.0, -0.0, -1.568)
ob_cube_024.lineart.crease_threshold = 0.0
ob_cube_025.location = (2.941, 1.082, 12.09)
ob_cube_025.rotation_euler = (0.0, -0.0, -1.568)
ob_cube_025.lineart.crease_threshold = 0.0
ob_cube_026.location = (2.949, -1.918, 12.09)
ob_cube_026.rotation_euler = (0.0, -0.0, -1.568)
ob_cube_026.lineart.crease_threshold = 0.0
ob_cube.location = (2.956, -4.648, 12.09)
ob_cube.rotation_euler = (0.0, -0.0, -1.568)
ob_cube.lineart.crease_threshold = 0.0
ob_light.location = (4.076, 1.005, 5.904)
ob_light.rotation_euler = (0.6503, 0.05522, 1.866)
ob_light.lock_rotations_4d = False
ob_light.empty_display_type = 'ARROWS'
ob_light.color = (0.0, 0.0, 0.0, 0.0)
ob_light.lineart.crease_threshold = 0.0
ob_camera.location = (7.359, -6.926, 4.958)
ob_camera.rotation_euler = (1.109, 0.0, 0.8149)
ob_camera.lock_rotations_4d = False
ob_camera.empty_display_type = 'ARROWS'
ob_camera.color = (0.0, 0.0, 0.0, 0.0)
ob_camera.display_type = 'WIRE'
ob_camera.lineart.crease_threshold = 0.0

# ---- collection membership
scene.collection.objects.link(ob_cube_001)
scene.collection.objects.link(ob_cube_002)
scene.collection.objects.link(ob_cube_003)
scene.collection.objects.link(ob_cube_004)
scene.collection.objects.link(ob_cube_005)
scene.collection.objects.link(ob_cube_006)
scene.collection.objects.link(ob_cube_007)
scene.collection.objects.link(ob_cube_008)
scene.collection.objects.link(ob_cube_009)
scene.collection.objects.link(ob_cube_010)
scene.collection.objects.link(ob_cube_011)
scene.collection.objects.link(ob_cube_012)
scene.collection.objects.link(ob_cube_013)
scene.collection.objects.link(ob_cube_014)
scene.collection.objects.link(ob_cube_015)
scene.collection.objects.link(ob_cube_016)
scene.collection.objects.link(ob_cube_017)
scene.collection.objects.link(ob_cube_018)
scene.collection.objects.link(ob_cube_019)
scene.collection.objects.link(ob_cube_020)
scene.collection.objects.link(ob_cube_021)
scene.collection.objects.link(ob_cube_022)
scene.collection.objects.link(ob_cube_023)
scene.collection.objects.link(ob_cube_024)
scene.collection.objects.link(ob_cube_025)
scene.collection.objects.link(ob_cube_026)
scene.collection.objects.link(ob_cube)
col_collection.objects.link(ob_light)
col_collection.objects.link(ob_camera)

# ---- scene / render settings (as saved in the file)
scene.camera = ob_camera
scene.frame_start = 1; scene.frame_end = 250; scene.frame_set(1)
scene.render.engine = 'BLENDER_EEVEE_NEXT'
scene.cycles.use_denoising = False
scene.cycles.samples = 128
scene.cycles.sampling_pattern = 'TABULATED_SOBOL'
scene.cycles.use_adaptive_sampling = False
scene.cycles.use_light_tree = False
scene.view_settings.view_transform = 'Filmic'
bpy.context.view_layer.update()
